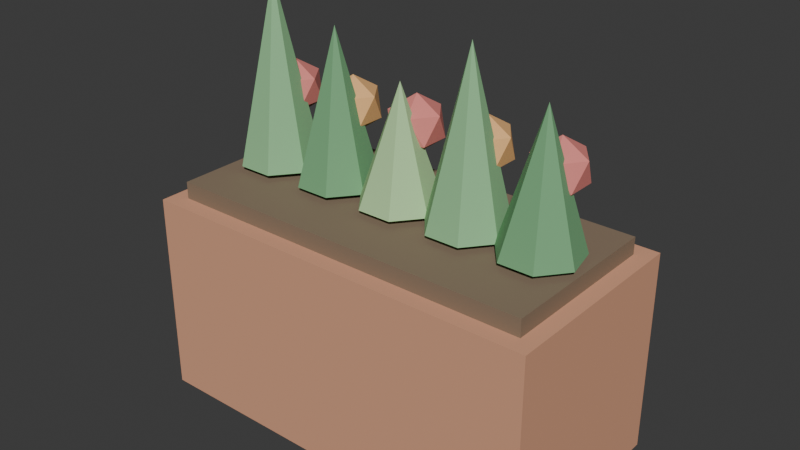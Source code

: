# Source: PLA_TOMATEIRO_v01.blend  (saved by Blender 4.2.66; exported with 4.5.12 LTS)
import bpy
from mathutils import Matrix  # noqa: F401  (used for matrix-valued properties, if any)

bpy.ops.wm.read_factory_settings(use_empty=True)
scene = bpy.context.scene
scene.name = 'Scene'

# ---- collections
col_collection = bpy.data.collections.new('Collection'); scene.collection.children.link(col_collection)

# ---- materials (node trees are filled in below, after node groups)
mat_polyroom_pbr = bpy.data.materials.new('Polyroom_PBR')

# ---- material node trees
mat_polyroom_pbr.use_nodes = True; mat_polyroom_pbr.node_tree.nodes.clear()
_N = mat_polyroom_pbr.node_tree.nodes; _L = mat_polyroom_pbr.node_tree.links
n0 = _N.new('ShaderNodeOutputMaterial'); n0.name = 'Material Output'; n0.location = (400, 0)
n1 = _N.new('ShaderNodeBsdfPrincipled'); n1.name = 'Principled BSDF'; n1.location = (100, 0)
n1.inputs[2].default_value = 0.8
n2 = _N.new('ShaderNodeVertexColor'); n2.name = 'Color Attribute'; n2.location = (-100, 0)
n2.layer_name = 'Color'
_L.new(n2.outputs[0], n1.inputs[0])
_L.new(n1.outputs[0], n0.inputs[0])
n0.is_active_output = True

# ---- world
world_world = bpy.data.worlds.new('World'); scene.world = world_world
world_world.use_nodes = True; world_world.node_tree.nodes.clear()
_N = world_world.node_tree.nodes; _L = world_world.node_tree.links
n0 = _N.new('ShaderNodeOutputWorld'); n0.name = 'World Output'; n0.location = (300, 300)
n1 = _N.new('ShaderNodeBackground'); n1.name = 'Background'; n1.location = (10, 300)
n1.inputs[0].default_value = (0.05088, 0.05088, 0.05088, 1.0)
_L.new(n1.outputs[0], n0.inputs[0])
n0.is_active_output = True
world_world.color = (0.05088, 0.05088, 0.05088)
world_world.sun_shadow_jitter_overblur = 0.0

# ---- meshes
me_pla_tomateiro_v01 = bpy.data.meshes.new('PLA_TOMATEIRO_v01')
me_pla_tomateiro_v01.from_pydata([(-0.18, -0.09, 0.0), (-0.18, -0.09, 0.18), (-0.18, 0.09, 0.0), (-0.18, 0.09, 0.18), (0.18, -0.09, 0.0), (0.18, -0.09, 0.18), (0.18, 0.09, 0.0), (0.18, 0.09, 0.18), (-0.1656, -0.075, 0.175), (-0.1656, -0.075, 0.195), (-0.1656, 0.075, 0.175), (-0.1656, 0.075, 0.195), (0.1656, -0.075, 0.175), (0.1656, -0.075, 0.195), (0.1656, 0.075, 0.175), (0.1656, 0.075, 0.195), (-0.13, 0.035, 0.2), (-0.1026, 0.02182, 0.2), (-0.09588, -0.007788, 0.2), (-0.1148, -0.03153, 0.2), (-0.1452, -0.03153, 0.2), (-0.1641, -0.007788, 0.2), (-0.1574, 0.02182, 0.2), (-0.13, 0.0, 0.36), (-0.13, 0.02, 0.235), (-0.1119, 0.006857, 0.2488), (-0.1369, -0.001266, 0.2488), (-0.1524, 0.02, 0.2488), (-0.1369, 0.04127, 0.2488), (-0.1119, 0.03314, 0.2488), (-0.1231, -0.001266, 0.2712), (-0.1481, 0.006857, 0.2712), (-0.1481, 0.03314, 0.2712), (-0.1231, 0.04127, 0.2712), (-0.1076, 0.02, 0.2712), (-0.13, 0.02, 0.285), (-0.065, 0.035, 0.2), (-0.03764, 0.02182, 0.2), (-0.03088, -0.007788, 0.2), (-0.04981, -0.03153, 0.2), (-0.08019, -0.03153, 0.2), (-0.09912, -0.007788, 0.2), (-0.09236, 0.02182, 0.2), (-0.065, 0.0, 0.33), (-0.065, 0.02, 0.235), (-0.04691, 0.006857, 0.2488), (-0.07191, -0.001266, 0.2488), (-0.08736, 0.02, 0.2488), (-0.07191, 0.04127, 0.2488), (-0.04691, 0.03314, 0.2488), (-0.05809, -0.001266, 0.2712), (-0.08309, 0.006857, 0.2712), (-0.08309, 0.03314, 0.2712), (-0.05809, 0.04127, 0.2712), (-0.04264, 0.02, 0.2712), (-0.065, 0.02, 0.285), (0.0, 0.035, 0.2), (0.02736, 0.02182, 0.2), (0.03412, -0.007788, 0.2), (0.01519, -0.03153, 0.2), (-0.01519, -0.03153, 0.2), (-0.03412, -0.007788, 0.2), (-0.02736, 0.02182, 0.2), (0.0, 0.0, 0.3), (0.0, 0.02, 0.235), (0.01809, 0.006857, 0.2488), (-0.00691, -0.001266, 0.2488), (-0.02236, 0.02, 0.2488), (-0.00691, 0.04127, 0.2488), (0.01809, 0.03314, 0.2488), (0.00691, -0.001266, 0.2712), (-0.01809, 0.006857, 0.2712), (-0.01809, 0.03314, 0.2712), (0.00691, 0.04127, 0.2712), (0.02236, 0.02, 0.2712), (0.0, 0.02, 0.285), (0.065, 0.035, 0.2), (0.09236, 0.02182, 0.2), (0.09912, -0.007788, 0.2), (0.08019, -0.03153, 0.2), (0.04981, -0.03153, 0.2), (0.03088, -0.007788, 0.2), (0.03764, 0.02182, 0.2), (0.065, 0.0, 0.345), (0.065, 0.02, 0.235), (0.08309, 0.006857, 0.2488), (0.05809, -0.001266, 0.2488), (0.04264, 0.02, 0.2488), (0.05809, 0.04127, 0.2488), (0.08309, 0.03314, 0.2488), (0.07191, -0.001266, 0.2712), (0.04691, 0.006857, 0.2712), (0.04691, 0.03314, 0.2712), (0.07191, 0.04127, 0.2712), (0.08736, 0.02, 0.2712), (0.065, 0.02, 0.285), (0.13, 0.035, 0.2), (0.1574, 0.02182, 0.2), (0.1641, -0.007788, 0.2), (0.1452, -0.03153, 0.2), (0.1148, -0.03153, 0.2), (0.09588, -0.007788, 0.2), (0.1026, 0.02182, 0.2), (0.13, 0.0, 0.315), (0.13, 0.02, 0.235), (0.1481, 0.006857, 0.2488), (0.1231, -0.001266, 0.2488), (0.1076, 0.02, 0.2488), (0.1231, 0.04127, 0.2488), (0.1481, 0.03314, 0.2488), (0.1369, -0.001266, 0.2712), (0.1119, 0.006857, 0.2712), (0.1119, 0.03314, 0.2712), (0.1369, 0.04127, 0.2712), (0.1524, 0.02, 0.2712), (0.13, 0.02, 0.285)], [], [(0, 1, 3, 2), (2, 3, 7, 6), (6, 7, 5, 4), (4, 5, 1, 0), (2, 6, 4, 0), (7, 3, 1, 5), (8, 9, 11, 10), (10, 11, 15, 14), (14, 15, 13, 12), (12, 13, 9, 8), (10, 14, 12, 8), (15, 11, 9, 13), (16, 23, 17), (17, 23, 18), (18, 23, 19), (19, 23, 20), (20, 23, 21), (16, 17, 18, 19, 20, 21, 22), (21, 23, 22), (22, 23, 16), (24, 25, 26), (25, 24, 29), (24, 26, 27), (24, 27, 28), (24, 28, 29), (25, 29, 34), (26, 25, 30), (27, 26, 31), (28, 27, 32), (29, 28, 33), (25, 34, 30), (26, 30, 31), (27, 31, 32), (28, 32, 33), (29, 33, 34), (30, 34, 35), (31, 30, 35), (32, 31, 35), (33, 32, 35), (34, 33, 35), (36, 43, 37), (37, 43, 38), (38, 43, 39), (39, 43, 40), (40, 43, 41), (36, 37, 38, 39, 40, 41, 42), (41, 43, 42), (42, 43, 36), (44, 45, 46), (45, 44, 49), (44, 46, 47), (44, 47, 48), (44, 48, 49), (45, 49, 54), (46, 45, 50), (47, 46, 51), (48, 47, 52), (49, 48, 53), (45, 54, 50), (46, 50, 51), (47, 51, 52), (48, 52, 53), (49, 53, 54), (50, 54, 55), (51, 50, 55), (52, 51, 55), (53, 52, 55), (54, 53, 55), (56, 63, 57), (57, 63, 58), (58, 63, 59), (59, 63, 60), (60, 63, 61), (56, 57, 58, 59, 60, 61, 62), (61, 63, 62), (62, 63, 56), (64, 65, 66), (65, 64, 69), (64, 66, 67), (64, 67, 68), (64, 68, 69), (65, 69, 74), (66, 65, 70), (67, 66, 71), (68, 67, 72), (69, 68, 73), (65, 74, 70), (66, 70, 71), (67, 71, 72), (68, 72, 73), (69, 73, 74), (70, 74, 75), (71, 70, 75), (72, 71, 75), (73, 72, 75), (74, 73, 75), (76, 83, 77), (77, 83, 78), (78, 83, 79), (79, 83, 80), (80, 83, 81), (76, 77, 78, 79, 80, 81, 82), (81, 83, 82), (82, 83, 76), (84, 85, 86), (85, 84, 89), (84, 86, 87), (84, 87, 88), (84, 88, 89), (85, 89, 94), (86, 85, 90), (87, 86, 91), (88, 87, 92), (89, 88, 93), (85, 94, 90), (86, 90, 91), (87, 91, 92), (88, 92, 93), (89, 93, 94), (90, 94, 95), (91, 90, 95), (92, 91, 95), (93, 92, 95), (94, 93, 95), (96, 103, 97), (97, 103, 98), (98, 103, 99), (99, 103, 100), (100, 103, 101), (96, 97, 98, 99, 100, 101, 102), (101, 103, 102), (102, 103, 96), (104, 105, 106), (105, 104, 109), (104, 106, 107), (104, 107, 108), (104, 108, 109), (105, 109, 114), (106, 105, 110), (107, 106, 111), (108, 107, 112), (109, 108, 113), (105, 114, 110), (106, 110, 111), (107, 111, 112), (108, 112, 113), (109, 113, 114), (110, 114, 115), (111, 110, 115), (112, 111, 115), (113, 112, 115), (114, 113, 115)])
_uv = me_pla_tomateiro_v01.uv_layers.new(name='UVMap')
_uv.uv.foreach_set('vector', [0.5579, 0.6032, 0.7379, 0.6002, 0.7379, 0.7824, 0.5579, 0.7854, 0.1919, 0.7625, 0.01017, 0.7625, 0.01017, 0.3965, 0.1919, 0.3965, 0.5579, 0.5798, 0.5579, 0.3969, 0.7401, 0.3965, 0.7401, 0.5795, 0.5993, 0.3762, 0.4169, 0.3762, 0.4169, 0.01017, 0.5993, 0.01017, 0.1932, 0.01017, 0.1932, 0.3762, 0.01017, 0.3762, 0.01017, 0.01017, 0.3965, 0.01017, 0.3965, 0.3762, 0.2135, 0.3762, 0.2135, 0.01017, 0.8993, 0.01051, 0.9193, 0.01017, 0.9193, 0.162, 0.8993, 0.1624, 0.6805, 0.3469, 0.6603, 0.3469, 0.6603, 0.01017, 0.6805, 0.01017, 0.9176, 0.3489, 0.8973, 0.3489, 0.8973, 0.197, 0.9176, 0.1971, 0.64, 0.3469, 0.6197, 0.3469, 0.6197, 0.01017, 0.64, 0.01017, 0.3647, 0.3965, 0.3647, 0.7332, 0.2122, 0.7332, 0.2122, 0.3965, 0.5375, 0.3965, 0.5375, 0.7332, 0.3851, 0.7332, 0.3851, 0.3965, 0.7285, 0.1736, 0.7009, 0.01017, 0.7557, 0.1674, 0.7582, 0.7563, 0.8101, 0.6002, 0.7882, 0.7625, 0.7882, 0.7625, 0.8101, 0.6002, 0.8101, 0.7665, 0.8462, 0.3594, 0.877, 0.197, 0.877, 0.3623, 0.7009, 0.3626, 0.7009, 0.197, 0.7234, 0.3619, 0.7135, 0.8559, 0.6894, 0.8752, 0.6593, 0.8683, 0.6459, 0.8405, 0.6593, 0.8127, 0.6894, 0.8058, 0.7135, 0.825, 0.7234, 0.3619, 0.7009, 0.197, 0.7533, 0.3551, 0.7009, 0.1767, 0.7009, 0.01017, 0.7285, 0.1736, 0.928, 0.6218, 0.9052, 0.6218, 0.921, 0.6002, 0.9052, 0.6218, 0.928, 0.6218, 0.921, 0.6434, 0.928, 0.6218, 0.921, 0.6002, 0.9464, 0.6085, 0.928, 0.6218, 0.9464, 0.6085, 0.9464, 0.6352, 0.928, 0.6218, 0.9464, 0.6352, 0.921, 0.6434, 0.961, 0.2042, 0.961, 0.2308, 0.9383, 0.2171, 0.985, 0.9173, 0.9619, 0.9279, 0.9624, 0.9031, 0.5038, 0.9291, 0.5067, 0.909, 0.527, 0.9158, 0.5067, 0.952, 0.5038, 0.9291, 0.527, 0.9424, 0.1775, 0.9585, 0.1541, 0.9483, 0.1766, 0.9341, 0.961, 0.2042, 0.9383, 0.2171, 0.938, 0.197, 0.985, 0.9173, 0.9624, 0.9031, 0.985, 0.8914, 0.5038, 0.9291, 0.527, 0.9158, 0.527, 0.9424, 0.1541, 0.9483, 0.1541, 0.9222, 0.1766, 0.9341, 0.961, 0.2308, 0.938, 0.2401, 0.9383, 0.2171, 0.921, 0.6638, 0.9464, 0.672, 0.928, 0.6854, 0.9052, 0.6854, 0.921, 0.6638, 0.928, 0.6854, 0.921, 0.707, 0.9052, 0.6854, 0.928, 0.6854, 0.9464, 0.6988, 0.921, 0.707, 0.928, 0.6854, 0.9464, 0.672, 0.9464, 0.6988, 0.928, 0.6854, 0.8573, 0.7328, 0.8849, 0.6002, 0.8849, 0.7369, 0.2122, 0.8878, 0.2122, 0.7536, 0.2425, 0.8835, 0.2425, 0.8835, 0.2122, 0.7536, 0.2645, 0.8797, 0.5038, 0.8851, 0.5345, 0.7536, 0.5345, 0.8886, 0.8355, 0.5226, 0.8874, 0.3965, 0.857, 0.5296, 0.6121, 0.8683, 0.582, 0.8752, 0.5579, 0.8559, 0.5579, 0.825, 0.582, 0.8058, 0.6121, 0.8127, 0.6255, 0.8405, 0.857, 0.5296, 0.8874, 0.3965, 0.8874, 0.5333, 0.8304, 0.7256, 0.8849, 0.6002, 0.8573, 0.7328, 0.3821, 0.9174, 0.3593, 0.9174, 0.375, 0.8958, 0.3593, 0.9174, 0.3821, 0.9174, 0.375, 0.939, 0.3821, 0.9174, 0.375, 0.8958, 0.4004, 0.9041, 0.3821, 0.9174, 0.4004, 0.9041, 0.4004, 0.9308, 0.3821, 0.9174, 0.4004, 0.9308, 0.375, 0.939, 0.961, 0.2676, 0.961, 0.2942, 0.9383, 0.2805, 0.9415, 0.9742, 0.9184, 0.9848, 0.919, 0.96, 0.9077, 0.5438, 0.9106, 0.5237, 0.9309, 0.5305, 0.9106, 0.5667, 0.9077, 0.5438, 0.9309, 0.5571, 0.9629, 0.1099, 0.9396, 0.09973, 0.9621, 0.08551, 0.961, 0.2676, 0.9383, 0.2805, 0.938, 0.2604, 0.9415, 0.9742, 0.919, 0.96, 0.9415, 0.9483, 0.9077, 0.5438, 0.9309, 0.5305, 0.9309, 0.5571, 0.9396, 0.09973, 0.9396, 0.07357, 0.9621, 0.08551, 0.961, 0.2942, 0.938, 0.3035, 0.9383, 0.2805, 0.4471, 0.8931, 0.4725, 0.9014, 0.4541, 0.9147, 0.4314, 0.9147, 0.4471, 0.8931, 0.4541, 0.9147, 0.4471, 0.9363, 0.4314, 0.9147, 0.4541, 0.9147, 0.4725, 0.9281, 0.4471, 0.9363, 0.4541, 0.9147, 0.4725, 0.9014, 0.4725, 0.9281, 0.4541, 0.9147, 0.8569, 0.8589, 0.8842, 0.7573, 0.8842, 0.8645, 0.08193, 0.887, 0.08193, 0.7829, 0.112, 0.8814, 0.112, 0.8814, 0.08193, 0.7829, 0.1338, 0.8767, 0.9045, 0.861, 0.9199, 0.7573, 0.9354, 0.861, 0.01017, 0.8773, 0.06159, 0.7829, 0.03136, 0.8852, 0.7473, 0.8683, 0.7339, 0.8405, 0.7473, 0.8127, 0.7774, 0.8058, 0.8015, 0.825, 0.8015, 0.8559, 0.7774, 0.8752, 0.03136, 0.8852, 0.06159, 0.7829, 0.06159, 0.89, 0.8304, 0.8501, 0.8842, 0.7573, 0.8569, 0.8589, 0.6686, 0.9171, 0.6459, 0.9171, 0.6616, 0.8955, 0.6459, 0.9171, 0.6686, 0.9171, 0.6616, 0.9388, 0.6686, 0.9171, 0.6616, 0.8955, 0.687, 0.9038, 0.6686, 0.9171, 0.687, 0.9038, 0.687, 0.9305, 0.6686, 0.9171, 0.687, 0.9305, 0.6616, 0.9388, 0.961, 0.331, 0.961, 0.3576, 0.9383, 0.3439, 0.9788, 0.8398, 0.9557, 0.8504, 0.9563, 0.8256, 0.9184, 0.905, 0.9213, 0.8849, 0.9416, 0.8917, 0.9213, 0.9279, 0.9184, 0.905, 0.9416, 0.9183, 0.9629, 0.1665, 0.9396, 0.1564, 0.9621, 0.1422, 0.961, 0.331, 0.9383, 0.3439, 0.938, 0.3238, 0.9788, 0.8398, 0.9563, 0.8256, 0.9788, 0.8139, 0.9184, 0.905, 0.9416, 0.8917, 0.9416, 0.9183, 0.9396, 0.1564, 0.9396, 0.1302, 0.9621, 0.1422, 0.961, 0.3576, 0.938, 0.3669, 0.9383, 0.3439, 0.7231, 0.8955, 0.7485, 0.9038, 0.7301, 0.9171, 0.7074, 0.9171, 0.7231, 0.8955, 0.7301, 0.9171, 0.7231, 0.9388, 0.7074, 0.9171, 0.7301, 0.9171, 0.7485, 0.9305, 0.7231, 0.9388, 0.7301, 0.9171, 0.7485, 0.9038, 0.7485, 0.9305, 0.7301, 0.9171, 0.7875, 0.5446, 0.8151, 0.3965, 0.8151, 0.5481, 0.7761, 0.1503, 0.8277, 0.01017, 0.8059, 0.1571, 0.8059, 0.1571, 0.8277, 0.01017, 0.8277, 0.1616, 0.8481, 0.1596, 0.8635, 0.01017, 0.8789, 0.1596, 0.7736, 0.348, 0.7736, 0.197, 0.7962, 0.3468, 0.8438, 0.9474, 0.8304, 0.9196, 0.8438, 0.8917, 0.8739, 0.8849, 0.8981, 0.9041, 0.8981, 0.935, 0.8739, 0.9543, 0.7962, 0.3468, 0.7736, 0.197, 0.8259, 0.3393, 0.7605, 0.5379, 0.8151, 0.3965, 0.7875, 0.5446, 0.7916, 0.9171, 0.7688, 0.9171, 0.7845, 0.8955, 0.7688, 0.9171, 0.7916, 0.9171, 0.7845, 0.9388, 0.7916, 0.9171, 0.7845, 0.8955, 0.8099, 0.9038, 0.7916, 0.9171, 0.8099, 0.9038, 0.8099, 0.9305, 0.7916, 0.9171, 0.8099, 0.9305, 0.7845, 0.9388, 0.9626, 0.0174, 0.9626, 0.04401, 0.94, 0.03025, 0.985, 0.9742, 0.9619, 0.9848, 0.9624, 0.96, 0.08193, 0.9275, 0.08478, 0.9074, 0.1051, 0.9142, 0.08478, 0.9504, 0.08193, 0.9275, 0.1051, 0.9408, 0.9745, 0.56, 0.9512, 0.5498, 0.9737, 0.5356, 0.9626, 0.0174, 0.94, 0.03025, 0.9396, 0.01017, 0.985, 0.9742, 0.9624, 0.96, 0.985, 0.9483, 0.08193, 0.9275, 0.1051, 0.9142, 0.1051, 0.9408, 0.9512, 0.5498, 0.9512, 0.5237, 0.9737, 0.5356, 0.9626, 0.04401, 0.9396, 0.05323, 0.94, 0.03025, 0.3005, 0.8959, 0.3259, 0.9041, 0.3075, 0.9175, 0.2848, 0.9175, 0.3005, 0.8959, 0.3075, 0.9175, 0.3005, 0.9391, 0.2848, 0.9175, 0.3075, 0.9175, 0.3259, 0.9308, 0.3005, 0.9391, 0.3075, 0.9175, 0.3259, 0.9041, 0.3259, 0.9308, 0.3075, 0.9175, 0.3115, 0.8707, 0.339, 0.7536, 0.339, 0.8755, 0.4314, 0.8727, 0.4314, 0.7536, 0.4616, 0.8678, 0.4616, 0.8678, 0.4314, 0.7536, 0.4835, 0.8637, 0.1541, 0.9018, 0.1696, 0.7829, 0.185, 0.9018, 0.3593, 0.8755, 0.3593, 0.7536, 0.3818, 0.8731, 0.5579, 0.9456, 0.5579, 0.9148, 0.582, 0.8955, 0.6121, 0.9024, 0.6255, 0.9302, 0.6121, 0.958, 0.582, 0.9649, 0.3818, 0.8731, 0.3593, 0.7536, 0.411, 0.864, 0.2848, 0.8628, 0.339, 0.7536, 0.3115, 0.8707, 0.9305, 0.4181, 0.9077, 0.4181, 0.9234, 0.3965, 0.9077, 0.4181, 0.9305, 0.4181, 0.9234, 0.4398, 0.9305, 0.4181, 0.9234, 0.3965, 0.9488, 0.4048, 0.9305, 0.4181, 0.9488, 0.4048, 0.9488, 0.4315, 0.9305, 0.4181, 0.9488, 0.4315, 0.9234, 0.4398, 0.03316, 0.9176, 0.03316, 0.9442, 0.01054, 0.9304, 0.9898, 0.6261, 0.9667, 0.6367, 0.9673, 0.6119, 0.2122, 0.9283, 0.2151, 0.9082, 0.2354, 0.915, 0.2151, 0.9512, 0.2122, 0.9283, 0.2354, 0.9416, 0.9791, 0.7936, 0.9557, 0.7834, 0.9782, 0.7692, 0.03316, 0.9176, 0.01054, 0.9304, 0.01017, 0.9104, 0.9898, 0.6261, 0.9673, 0.6119, 0.9898, 0.6002, 0.2122, 0.9283, 0.2354, 0.915, 0.2354, 0.9416, 0.9557, 0.7834, 0.9557, 0.7573, 0.9782, 0.7692, 0.03316, 0.9442, 0.01017, 0.9534, 0.01054, 0.9304, 0.9234, 0.4601, 0.9488, 0.4684, 0.9305, 0.4817, 0.9077, 0.4817, 0.9234, 0.4601, 0.9305, 0.4817, 0.9234, 0.5033, 0.9077, 0.4817, 0.9305, 0.4817, 0.9488, 0.4951, 0.9234, 0.5033, 0.9305, 0.4817, 0.9488, 0.4684, 0.9488, 0.4951, 0.9305, 0.4817])
_ca = me_pla_tomateiro_v01.color_attributes.new('Color', 'FLOAT_COLOR', 'POINT')
_ca.data.foreach_set('color', [0.72, 0.36, 0.22, 1.0, 0.72, 0.36, 0.22, 1.0, 0.72, 0.36, 0.22, 1.0, 0.72, 0.36, 0.22, 1.0, 0.72, 0.36, 0.22, 1.0, 0.72, 0.36, 0.22, 1.0, 0.72, 0.36, 0.22, 1.0, 0.72, 0.36, 0.22, 1.0, 0.25, 0.18, 0.12, 1.0, 0.25, 0.18, 0.12, 1.0, 0.25, 0.18, 0.12, 1.0, 0.25, 0.18, 0.12, 1.0, 0.25, 0.18, 0.12, 1.0, 0.25, 0.18, 0.12, 1.0, 0.25, 0.18, 0.12, 1.0, 0.25, 0.18, 0.12, 1.0, 0.28, 0.56, 0.28, 1.0, 0.28, 0.56, 0.28, 1.0, 0.28, 0.56, 0.28, 1.0, 0.28, 0.56, 0.28, 1.0, 0.28, 0.56, 0.28, 1.0, 0.28, 0.56, 0.28, 1.0, 0.28, 0.56, 0.28, 1.0, 0.28, 0.56, 0.28, 1.0, 0.8, 0.25, 0.22, 1.0, 0.8, 0.25, 0.22, 1.0, 0.8, 0.25, 0.22, 1.0, 0.8, 0.25, 0.22, 1.0, 0.8, 0.25, 0.22, 1.0, 0.8, 0.25, 0.22, 1.0, 0.8, 0.25, 0.22, 1.0, 0.8, 0.25, 0.22, 1.0, 0.8, 0.25, 0.22, 1.0, 0.8, 0.25, 0.22, 1.0, 0.8, 0.25, 0.22, 1.0, 0.8, 0.25, 0.22, 1.0, 0.18, 0.42, 0.2, 1.0, 0.18, 0.42, 0.2, 1.0, 0.18, 0.42, 0.2, 1.0, 0.18, 0.42, 0.2, 1.0, 0.18, 0.42, 0.2, 1.0, 0.18, 0.42, 0.2, 1.0, 0.18, 0.42, 0.2, 1.0, 0.18, 0.42, 0.2, 1.0, 0.9, 0.5, 0.2, 1.0, 0.9, 0.5, 0.2, 1.0, 0.9, 0.5, 0.2, 1.0, 0.9, 0.5, 0.2, 1.0, 0.9, 0.5, 0.2, 1.0, 0.9, 0.5, 0.2, 1.0, 0.9, 0.5, 0.2, 1.0, 0.9, 0.5, 0.2, 1.0, 0.9, 0.5, 0.2, 1.0, 0.9, 0.5, 0.2, 1.0, 0.9, 0.5, 0.2, 1.0, 0.9, 0.5, 0.2, 1.0, 0.45, 0.7, 0.35, 1.0, 0.45, 0.7, 0.35, 1.0, 0.45, 0.7, 0.35, 1.0, 0.45, 0.7, 0.35, 1.0, 0.45, 0.7, 0.35, 1.0, 0.45, 0.7, 0.35, 1.0, 0.45, 0.7, 0.35, 1.0, 0.45, 0.7, 0.35, 1.0, 0.8, 0.25, 0.22, 1.0, 0.8, 0.25, 0.22, 1.0, 0.8, 0.25, 0.22, 1.0, 0.8, 0.25, 0.22, 1.0, 0.8, 0.25, 0.22, 1.0, 0.8, 0.25, 0.22, 1.0, 0.8, 0.25, 0.22, 1.0, 0.8, 0.25, 0.22, 1.0, 0.8, 0.25, 0.22, 1.0, 0.8, 0.25, 0.22, 1.0, 0.8, 0.25, 0.22, 1.0, 0.8, 0.25, 0.22, 1.0, 0.28, 0.56, 0.28, 1.0, 0.28, 0.56, 0.28, 1.0, 0.28, 0.56, 0.28, 1.0, 0.28, 0.56, 0.28, 1.0, 0.28, 0.56, 0.28, 1.0, 0.28, 0.56, 0.28, 1.0, 0.28, 0.56, 0.28, 1.0, 0.28, 0.56, 0.28, 1.0, 0.9, 0.5, 0.2, 1.0, 0.9, 0.5, 0.2, 1.0, 0.9, 0.5, 0.2, 1.0, 0.9, 0.5, 0.2, 1.0, 0.9, 0.5, 0.2, 1.0, 0.9, 0.5, 0.2, 1.0, 0.9, 0.5, 0.2, 1.0, 0.9, 0.5, 0.2, 1.0, 0.9, 0.5, 0.2, 1.0, 0.9, 0.5, 0.2, 1.0, 0.9, 0.5, 0.2, 1.0, 0.9, 0.5, 0.2, 1.0, 0.18, 0.42, 0.2, 1.0, 0.18, 0.42, 0.2, 1.0, 0.18, 0.42, 0.2, 1.0, 0.18, 0.42, 0.2, 1.0, 0.18, 0.42, 0.2, 1.0, 0.18, 0.42, 0.2, 1.0, 0.18, 0.42, 0.2, 1.0, 0.18, 0.42, 0.2, 1.0, 0.8, 0.25, 0.22, 1.0, 0.8, 0.25, 0.22, 1.0, 0.8, 0.25, 0.22, 1.0, 0.8, 0.25, 0.22, 1.0, 0.8, 0.25, 0.22, 1.0, 0.8, 0.25, 0.22, 1.0, 0.8, 0.25, 0.22, 1.0, 0.8, 0.25, 0.22, 1.0, 0.8, 0.25, 0.22, 1.0, 0.8, 0.25, 0.22, 1.0, 0.8, 0.25, 0.22, 1.0, 0.8, 0.25, 0.22, 1.0])
me_pla_tomateiro_v01.materials.append(mat_polyroom_pbr)
me_pla_tomateiro_v01.update()

# ---- objects
ob_pla_tomateiro_v01 = bpy.data.objects.new('PLA_TOMATEIRO_v01', me_pla_tomateiro_v01)

# ---- transforms, parenting, visibility, modifiers, constraints
ob_pla_tomateiro_v01.location = (0.0, 0.0, 0.0)

# ---- collection membership
col_collection.objects.link(ob_pla_tomateiro_v01)

# ---- scene / render settings (as saved in the file)
scene.frame_start = 1; scene.frame_end = 250; scene.frame_set(1)
scene.render.engine = 'BLENDER_EEVEE_NEXT'
bpy.context.view_layer.update()

# ---- added for rendering (the .blend has no active camera and no usable light): camera, sun
cam_auto = bpy.data.cameras.new('AutoCamera')
cam_auto.lens = 50.0
cam_auto.sensor_width = 36.0
cam_auto.clip_end = 1000.0
ob_auto_camera = bpy.data.objects.new('AutoCamera', cam_auto)
scene.collection.objects.link(ob_auto_camera)
ob_auto_camera.location = (0.499621, -0.599546, 0.579697)
ob_auto_camera.rotation_euler = (1.09748, -7.21219e-08, 0.694738)
scene.camera = ob_auto_camera
light_auto_sun = bpy.data.lights.new('AutoSun', 'SUN')
light_auto_sun.energy = 3.0
light_auto_sun.angle = 0.0523599
ob_auto_sun = bpy.data.objects.new('AutoSun', light_auto_sun)
scene.collection.objects.link(ob_auto_sun)
ob_auto_sun.rotation_euler = (0.872665, 0.174533, 0.523599)
bpy.context.view_layer.update()
